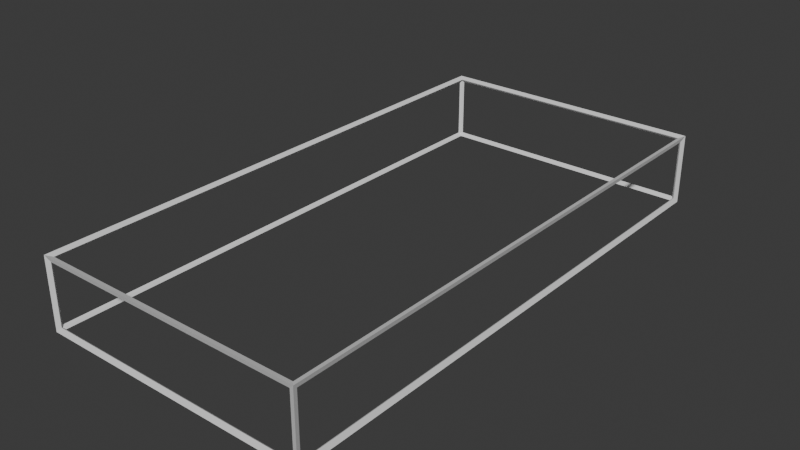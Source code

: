 # Source: WireFramePlatform8x4x1.blend  (saved by Blender 4.2.66; exported with 4.5.12 LTS)
import bpy
from mathutils import Matrix  # noqa: F401  (used for matrix-valued properties, if any)

bpy.ops.wm.read_factory_settings(use_empty=True)
scene = bpy.context.scene
scene.name = 'Scene'

# ---- collections
col_collection = bpy.data.collections.new('Collection'); scene.collection.children.link(col_collection)

# ---- world
world_world = bpy.data.worlds.new('World'); scene.world = world_world
world_world.use_nodes = True; world_world.node_tree.nodes.clear()
_N = world_world.node_tree.nodes; _L = world_world.node_tree.links
n0 = _N.new('ShaderNodeOutputWorld'); n0.name = 'World Output'; n0.location = (300, 300)
n1 = _N.new('ShaderNodeBackground'); n1.name = 'Background'; n1.location = (10, 300)
n1.inputs[0].default_value = (0.05088, 0.05088, 0.05088, 1.0)
_L.new(n1.outputs[0], n0.inputs[0])
n0.is_active_output = True
world_world.color = (0.05088, 0.05088, 0.05088)
world_world.sun_shadow_jitter_overblur = 0.0

# ---- meshes
me_cube_001 = bpy.data.meshes.new('Cube.001')
me_cube_001.from_pydata([(-4.0, -8.0, -1.0), (-4.0, -8.0, 1.0), (-4.0, 8.0, -1.0), (-4.0, 8.0, 1.0), (4.0, -8.0, -1.0), (4.0, -8.0, 1.0), (4.0, 8.0, -1.0), (4.0, 8.0, 1.0)], [], [(2, 6, 4, 0), (2, 0, 1, 3), (0, 4, 5, 1), (5, 7, 3, 1), (3, 7, 6, 2), (6, 7, 5, 4)])
_uv = me_cube_001.uv_layers.new(name='UVMap')
_uv.uv.foreach_set('vector', [0.0, 0.0, 0.0, 0.0, 0.0, 0.0, 0.0, 0.0, 0.0, 0.0, 0.0, 0.0, 0.0, 0.0, 0.0, 0.0, 0.0, 0.0, 0.0, 0.0, 0.0, 0.0, 0.0, 0.0, 0.0, 0.0, 0.0, 0.0, 0.0, 0.0, 0.0, 0.0, 0.0, 0.0, 0.0, 0.0, 0.0, 0.0, 0.0, 0.0, 0.0, 0.0, 0.0, 0.0, 0.0, 0.0, 0.0, 0.0])
me_cube_001.update()

# ---- objects
ob_cube = bpy.data.objects.new('Cube', me_cube_001)

# ---- transforms, parenting, visibility, modifiers, constraints
ob_cube.location = (0.0, 0.0, 0.0)
_m = ob_cube.modifiers.new('Wireframe', 'WIREFRAME')
_m.thickness = 0.2

# ---- collection membership
col_collection.objects.link(ob_cube)

# ---- scene / render settings (as saved in the file)
scene.frame_start = 1; scene.frame_end = 250; scene.frame_set(1)
scene.render.engine = 'BLENDER_EEVEE_NEXT'
bpy.context.view_layer.update()

# ---- added for rendering (the .blend has no active camera and no usable light): camera, sun
cam_auto = bpy.data.cameras.new('AutoCamera')
cam_auto.lens = 50.0
cam_auto.sensor_width = 36.0
cam_auto.clip_end = 1000.0
ob_auto_camera = bpy.data.objects.new('AutoCamera', cam_auto)
scene.collection.objects.link(ob_auto_camera)
ob_auto_camera.location = (16.8087, -20.1704, 13.4469)
ob_auto_camera.rotation_euler = (1.09748, -7.21219e-08, 0.694738)
scene.camera = ob_auto_camera
light_auto_sun = bpy.data.lights.new('AutoSun', 'SUN')
light_auto_sun.energy = 3.0
light_auto_sun.angle = 0.0523599
ob_auto_sun = bpy.data.objects.new('AutoSun', light_auto_sun)
scene.collection.objects.link(ob_auto_sun)
ob_auto_sun.rotation_euler = (0.872665, 0.174533, 0.523599)
bpy.context.view_layer.update()

